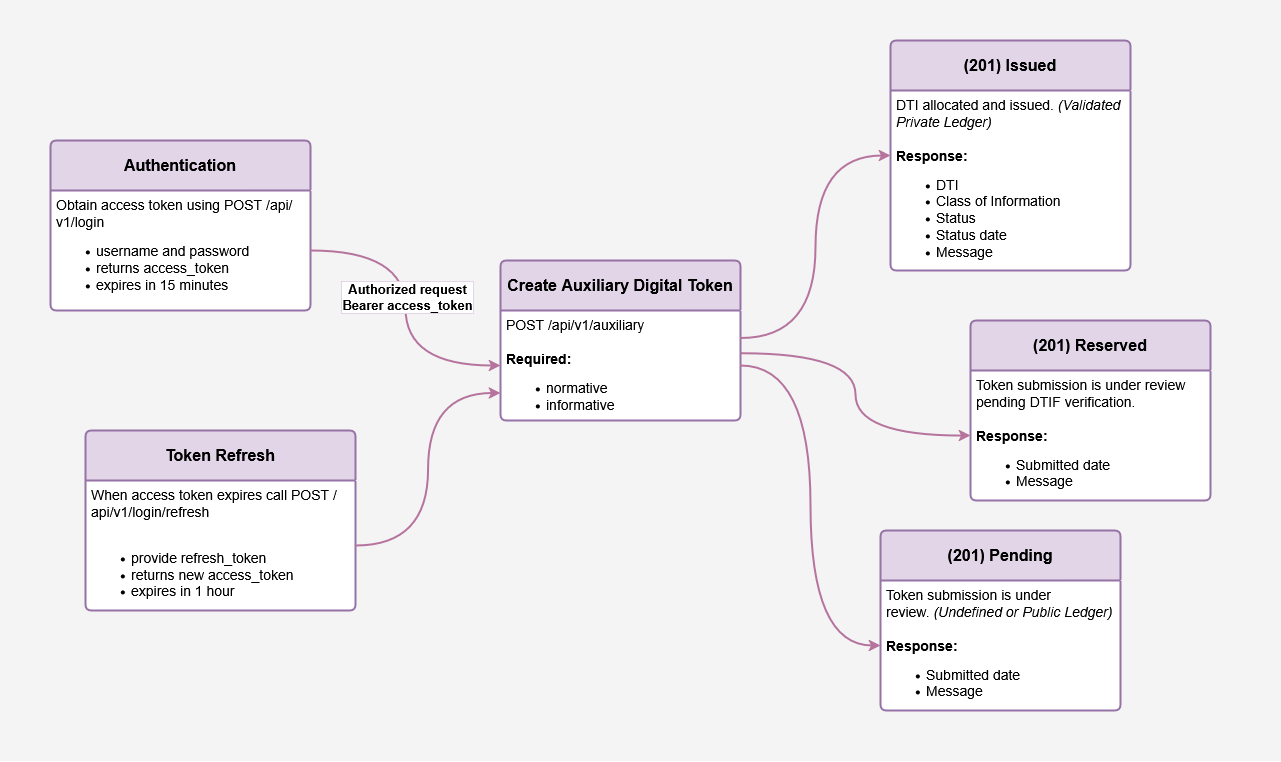

The diagram above was exported from draw.io. Its source (the exported page's mxGraphModel, read from the mxfile embedded in the PNG):
<mxGraphModel dx="1563" dy="901" grid="1" gridSize="10" guides="1" tooltips="1" connect="1" arrows="1" fold="1" page="1" pageScale="1" pageWidth="850" pageHeight="1100" math="0" shadow="0">
  <root>
    <mxCell id="0" />
    <mxCell id="1" parent="0" />
    <mxCell id="7-g_mCLdhP15eq59Ouiv-3" parent="1" style="rounded=0;whiteSpace=wrap;html=1;fillColor=#F4F4F4;strokeColor=#F4F4F4;" value="" vertex="1">
      <mxGeometry height="760" width="1280" x="70" y="20" as="geometry" />
    </mxCell>
    <mxCell id="J1UgE8usu4Ks02nO9Fc6-10" parent="1" style="swimlane;childLayout=stackLayout;horizontal=1;startSize=50;horizontalStack=0;rounded=1;fontSize=14;fontStyle=0;strokeWidth=2;resizeParent=0;resizeLast=1;shadow=0;dashed=0;align=center;arcSize=4;whiteSpace=wrap;html=1;fillColor=#e1d5e7;strokeColor=#9673a6;labelBackgroundColor=none;backgroundOutline=1;swimlaneFillColor=default;" value="&lt;font style=&quot;font-size: 16px;&quot;&gt;&lt;b&gt;Authentication&lt;/b&gt;&lt;/font&gt;" vertex="1">
      <mxGeometry height="170" width="260" x="120" y="160" as="geometry" />
    </mxCell>
    <mxCell id="J1UgE8usu4Ks02nO9Fc6-11" parent="J1UgE8usu4Ks02nO9Fc6-10" style="align=left;strokeColor=none;fillColor=none;spacingLeft=4;spacingRight=4;fontSize=12;verticalAlign=top;resizable=0;rotatable=0;part=1;html=1;whiteSpace=wrap;" value="&lt;div&gt;&lt;font style=&quot;font-size: 14px; background-color: light-dark(#ffffff, var(--ge-dark-color, #121212));&quot;&gt;Obtain access token using POST /api/v1/login&lt;/font&gt;&lt;/div&gt;&lt;div&gt;&lt;ul&gt;&lt;li&gt;&lt;font style=&quot;font-size: 14px; background-color: light-dark(#ffffff, var(--ge-dark-color, #121212));&quot;&gt;username and password&lt;/font&gt;&lt;/li&gt;&lt;li&gt;&lt;font style=&quot;font-size: 14px; background-color: light-dark(#ffffff, var(--ge-dark-color, #121212));&quot;&gt;returns access_token&lt;/font&gt;&lt;/li&gt;&lt;li&gt;&lt;font style=&quot;font-size: 14px; background-color: light-dark(#ffffff, var(--ge-dark-color, #121212));&quot;&gt;expires in 15 minutes&lt;/font&gt;&lt;/li&gt;&lt;/ul&gt;&lt;/div&gt;" vertex="1">
      <mxGeometry height="120" width="260" y="50" as="geometry" />
    </mxCell>
    <mxCell id="J1UgE8usu4Ks02nO9Fc6-12" parent="1" style="swimlane;childLayout=stackLayout;horizontal=1;startSize=50;horizontalStack=0;rounded=1;fontSize=14;fontStyle=0;strokeWidth=2;resizeParent=0;resizeLast=1;shadow=0;dashed=0;align=center;arcSize=4;whiteSpace=wrap;html=1;fillColor=#e1d5e7;strokeColor=#9673a6;swimlaneFillColor=default;" value="&lt;font style=&quot;font-size: 16px;&quot;&gt;&lt;b&gt;Token Refresh&lt;/b&gt;&lt;/font&gt;" vertex="1">
      <mxGeometry height="180" width="270" x="155" y="450" as="geometry" />
    </mxCell>
    <mxCell id="J1UgE8usu4Ks02nO9Fc6-13" parent="J1UgE8usu4Ks02nO9Fc6-12" style="align=left;strokeColor=none;fillColor=none;spacingLeft=4;spacingRight=4;fontSize=12;verticalAlign=top;resizable=0;rotatable=0;part=1;html=1;whiteSpace=wrap;" value="&lt;div&gt;&lt;font style=&quot;font-size: 14px;&quot;&gt;When access token expires call POST /api/v1/login/refresh&lt;/font&gt;&lt;/div&gt;&lt;div&gt;&lt;font style=&quot;font-size: 14px;&quot;&gt;&lt;br&gt;&lt;/font&gt;&lt;/div&gt;&lt;div&gt;&lt;ul&gt;&lt;li&gt;&lt;font style=&quot;font-size: 14px;&quot;&gt;provide refresh_token&lt;/font&gt;&lt;/li&gt;&lt;li&gt;&lt;font style=&quot;font-size: 14px;&quot;&gt;returns new access_token&lt;/font&gt;&lt;/li&gt;&lt;li&gt;&lt;font style=&quot;font-size: 14px;&quot;&gt;expires in 1 hour&lt;/font&gt;&lt;/li&gt;&lt;/ul&gt;&lt;/div&gt;" vertex="1">
      <mxGeometry height="130" width="270" y="50" as="geometry" />
    </mxCell>
    <mxCell id="J1UgE8usu4Ks02nO9Fc6-14" parent="1" style="swimlane;childLayout=stackLayout;horizontal=1;startSize=50;horizontalStack=0;rounded=1;fontSize=14;fontStyle=0;strokeWidth=2;resizeParent=0;resizeLast=1;shadow=0;dashed=0;align=center;arcSize=4;whiteSpace=wrap;html=1;fillColor=#E1D5E7;strokeColor=#9673a6;gradientColor=none;swimlaneFillColor=default;" value="&lt;font style=&quot;font-size: 16px;&quot;&gt;&lt;b&gt;Create Auxiliary Digital Token&lt;/b&gt;&lt;/font&gt;" vertex="1">
      <mxGeometry height="160" width="240" x="570" y="280" as="geometry" />
    </mxCell>
    <mxCell id="J1UgE8usu4Ks02nO9Fc6-15" parent="J1UgE8usu4Ks02nO9Fc6-14" style="align=left;strokeColor=none;fillColor=none;spacingLeft=4;spacingRight=4;fontSize=12;verticalAlign=top;resizable=0;rotatable=0;part=1;html=1;whiteSpace=wrap;" value="&lt;div&gt;&lt;font style=&quot;font-size: 14px; background-color: light-dark(#ffffff, var(--ge-dark-color, #121212));&quot;&gt;POST /api/v1/auxiliary&lt;/font&gt;&lt;/div&gt;&lt;div&gt;&lt;font style=&quot;font-size: 14px; background-color: light-dark(#ffffff, var(--ge-dark-color, #121212));&quot;&gt;&lt;br&gt;&lt;/font&gt;&lt;/div&gt;&lt;div&gt;&lt;font style=&quot;font-size: 14px; background-color: light-dark(#ffffff, var(--ge-dark-color, #121212));&quot;&gt;&lt;b&gt;Required:&lt;/b&gt;&lt;/font&gt;&lt;/div&gt;&lt;div&gt;&lt;ul&gt;&lt;li&gt;&lt;font style=&quot;font-size: 14px; background-color: light-dark(#ffffff, var(--ge-dark-color, #121212));&quot;&gt;normative&lt;/font&gt;&lt;/li&gt;&lt;li&gt;&lt;font style=&quot;font-size: 14px; background-color: light-dark(#ffffff, var(--ge-dark-color, #121212));&quot;&gt;informative&lt;/font&gt;&lt;/li&gt;&lt;/ul&gt;&lt;/div&gt;" vertex="1">
      <mxGeometry height="110" width="240" y="50" as="geometry" />
    </mxCell>
    <mxCell id="J1UgE8usu4Ks02nO9Fc6-16" parent="1" style="swimlane;childLayout=stackLayout;horizontal=1;startSize=50;horizontalStack=0;rounded=1;fontSize=14;fontStyle=0;strokeWidth=2;resizeParent=0;resizeLast=1;shadow=0;dashed=0;align=center;arcSize=4;whiteSpace=wrap;html=1;fillColor=#E1D5E7;strokeColor=#9673a6;swimlaneFillColor=default;" value="&lt;font style=&quot;font-size: 16px;&quot;&gt;&lt;b&gt;(201) Issued&lt;/b&gt;&lt;/font&gt;" vertex="1">
      <mxGeometry height="230" width="240" x="960" y="60" as="geometry" />
    </mxCell>
    <mxCell id="J1UgE8usu4Ks02nO9Fc6-17" parent="J1UgE8usu4Ks02nO9Fc6-16" style="align=left;strokeColor=none;fillColor=none;spacingLeft=4;spacingRight=4;fontSize=12;verticalAlign=top;resizable=0;rotatable=0;part=1;html=1;whiteSpace=wrap;" value="&lt;div&gt;&lt;font style=&quot;font-size: 14px;&quot;&gt;DTI allocated and issued.&amp;nbsp;&lt;i&gt;(Validated Private Ledger)&lt;/i&gt;&lt;/font&gt;&lt;/div&gt;&lt;div&gt;&lt;font style=&quot;font-size: 14px;&quot;&gt;&lt;br&gt;&lt;/font&gt;&lt;/div&gt;&lt;div&gt;&lt;font style=&quot;font-size: 14px;&quot;&gt;&lt;b&gt;Response:&lt;/b&gt;&lt;/font&gt;&lt;/div&gt;&lt;div&gt;&lt;ul&gt;&lt;li&gt;&lt;font style=&quot;font-size: 14px;&quot;&gt;DTI&lt;/font&gt;&lt;/li&gt;&lt;li&gt;&lt;font style=&quot;font-size: 14px;&quot;&gt;Class of Information&lt;/font&gt;&lt;/li&gt;&lt;li&gt;&lt;font style=&quot;font-size: 14px;&quot;&gt;Status&lt;/font&gt;&lt;/li&gt;&lt;li&gt;&lt;font style=&quot;font-size: 14px;&quot;&gt;Status date&lt;/font&gt;&lt;/li&gt;&lt;li&gt;&lt;font style=&quot;font-size: 14px;&quot;&gt;Message&lt;/font&gt;&lt;/li&gt;&lt;/ul&gt;&lt;/div&gt;" vertex="1">
      <mxGeometry height="180" width="240" y="50" as="geometry" />
    </mxCell>
    <mxCell id="J1UgE8usu4Ks02nO9Fc6-18" parent="1" style="swimlane;childLayout=stackLayout;horizontal=1;startSize=50;horizontalStack=0;rounded=1;fontSize=14;fontStyle=0;strokeWidth=2;resizeParent=0;resizeLast=1;shadow=0;dashed=0;align=center;arcSize=4;whiteSpace=wrap;html=1;fillColor=#e1d5e7;strokeColor=#9673a6;swimlaneFillColor=default;" value="&lt;font style=&quot;font-size: 16px;&quot;&gt;&lt;b&gt;(201) Pending&lt;/b&gt;&lt;/font&gt;" vertex="1">
      <mxGeometry height="180" width="240" x="950" y="550" as="geometry" />
    </mxCell>
    <mxCell id="J1UgE8usu4Ks02nO9Fc6-19" parent="J1UgE8usu4Ks02nO9Fc6-18" style="align=left;strokeColor=none;fillColor=none;spacingLeft=4;spacingRight=4;fontSize=12;verticalAlign=top;resizable=0;rotatable=0;part=1;html=1;whiteSpace=wrap;" value="&lt;div&gt;&lt;font style=&quot;font-size: 14px;&quot;&gt;Token submission is under review.&amp;nbsp;&lt;i&gt;(Undefined or Public Ledger)&lt;/i&gt;&lt;/font&gt;&lt;/div&gt;&lt;div&gt;&lt;font style=&quot;font-size: 14px;&quot;&gt;&lt;br&gt;&lt;/font&gt;&lt;/div&gt;&lt;div&gt;&lt;font style=&quot;font-size: 14px;&quot;&gt;&lt;b&gt;Response:&lt;/b&gt;&lt;/font&gt;&lt;/div&gt;&lt;div&gt;&lt;ul&gt;&lt;li&gt;&lt;font style=&quot;font-size: 14px;&quot;&gt;Submitted date&lt;/font&gt;&lt;/li&gt;&lt;li&gt;&lt;font style=&quot;font-size: 14px;&quot;&gt;Message&lt;/font&gt;&lt;/li&gt;&lt;/ul&gt;&lt;/div&gt;&amp;nbsp;" vertex="1">
      <mxGeometry height="130" width="240" y="50" as="geometry" />
    </mxCell>
    <mxCell id="J1UgE8usu4Ks02nO9Fc6-22" edge="1" parent="1" source="J1UgE8usu4Ks02nO9Fc6-11" style="edgeStyle=orthogonalEdgeStyle;rounded=0;orthogonalLoop=1;jettySize=auto;html=1;curved=1;strokeColor=#B5739D;strokeWidth=2;" target="J1UgE8usu4Ks02nO9Fc6-15">
      <mxGeometry relative="1" as="geometry" />
    </mxCell>
    <mxCell id="J1UgE8usu4Ks02nO9Fc6-26" connectable="0" parent="J1UgE8usu4Ks02nO9Fc6-22" style="edgeLabel;html=1;align=center;verticalAlign=middle;resizable=0;points=[];fontStyle=1;labelBorderColor=#E1D5E7;" value="&lt;div&gt;&lt;font style=&quot;font-size: 13px;&quot;&gt;&lt;span&gt;Authorized request&lt;/span&gt;&lt;/font&gt;&lt;/div&gt;&lt;div&gt;&lt;font style=&quot;font-size: 13px;&quot;&gt;&lt;span&gt;Bearer access_token&lt;/span&gt;&lt;/font&gt;&lt;/div&gt;" vertex="1">
      <mxGeometry relative="1" x="-0.0694" y="1" as="geometry">
        <mxPoint as="offset" />
      </mxGeometry>
    </mxCell>
    <mxCell id="J1UgE8usu4Ks02nO9Fc6-23" edge="1" parent="1" source="J1UgE8usu4Ks02nO9Fc6-13" style="edgeStyle=orthogonalEdgeStyle;rounded=0;orthogonalLoop=1;jettySize=auto;html=1;entryX=0;entryY=0.75;entryDx=0;entryDy=0;curved=1;strokeWidth=2;strokeColor=#B5739D;" target="J1UgE8usu4Ks02nO9Fc6-15">
      <mxGeometry relative="1" as="geometry" />
    </mxCell>
    <mxCell id="J1UgE8usu4Ks02nO9Fc6-28" edge="1" parent="1" source="J1UgE8usu4Ks02nO9Fc6-15" style="edgeStyle=orthogonalEdgeStyle;rounded=0;orthogonalLoop=1;jettySize=auto;html=1;entryX=0;entryY=0.5;entryDx=0;entryDy=0;curved=1;exitX=1;exitY=0.25;exitDx=0;exitDy=0;strokeColor=#B5739D;strokeWidth=2;" target="J1UgE8usu4Ks02nO9Fc6-16">
      <mxGeometry relative="1" as="geometry" />
    </mxCell>
    <mxCell id="J1UgE8usu4Ks02nO9Fc6-29" edge="1" parent="1" source="J1UgE8usu4Ks02nO9Fc6-15" style="edgeStyle=orthogonalEdgeStyle;rounded=0;orthogonalLoop=1;jettySize=auto;html=1;entryX=0;entryY=0.5;entryDx=0;entryDy=0;curved=1;strokeWidth=2;strokeColor=#B5739D;" target="J1UgE8usu4Ks02nO9Fc6-19">
      <mxGeometry relative="1" as="geometry" />
    </mxCell>
    <mxCell id="IhOg4O-c6DLo8Q680EFC-1" parent="1" style="swimlane;childLayout=stackLayout;horizontal=1;startSize=50;horizontalStack=0;rounded=1;fontSize=14;fontStyle=0;strokeWidth=2;resizeParent=0;resizeLast=1;shadow=0;dashed=0;align=center;arcSize=4;whiteSpace=wrap;html=1;fillColor=#e1d5e7;strokeColor=#9673a6;swimlaneFillColor=default;" value="&lt;font style=&quot;font-size: 16px;&quot;&gt;&lt;b&gt;(201) Reserved&lt;/b&gt;&lt;/font&gt;" vertex="1">
      <mxGeometry height="180" width="240" x="1040" y="340" as="geometry" />
    </mxCell>
    <mxCell id="IhOg4O-c6DLo8Q680EFC-2" parent="IhOg4O-c6DLo8Q680EFC-1" style="align=left;strokeColor=none;fillColor=none;spacingLeft=4;spacingRight=4;fontSize=12;verticalAlign=top;resizable=0;rotatable=0;part=1;html=1;whiteSpace=wrap;" value="&lt;div&gt;&lt;font style=&quot;font-size: 14px;&quot;&gt;Token submission is under review pending DTIF verification.&lt;/font&gt;&lt;/div&gt;&lt;div&gt;&lt;font style=&quot;font-size: 14px;&quot;&gt;&lt;br&gt;&lt;/font&gt;&lt;/div&gt;&lt;div&gt;&lt;font style=&quot;font-size: 14px;&quot;&gt;&lt;b&gt;Response:&lt;/b&gt;&lt;/font&gt;&lt;/div&gt;&lt;div&gt;&lt;ul&gt;&lt;li&gt;&lt;font style=&quot;font-size: 14px;&quot;&gt;Submitted date&lt;/font&gt;&lt;/li&gt;&lt;li&gt;&lt;font style=&quot;font-size: 14px;&quot;&gt;Message&lt;/font&gt;&lt;/li&gt;&lt;/ul&gt;&lt;/div&gt;" vertex="1">
      <mxGeometry height="130" width="240" y="50" as="geometry" />
    </mxCell>
    <mxCell id="IhOg4O-c6DLo8Q680EFC-3" edge="1" parent="1" source="J1UgE8usu4Ks02nO9Fc6-15" style="edgeStyle=orthogonalEdgeStyle;rounded=0;orthogonalLoop=1;jettySize=auto;html=1;entryX=0;entryY=0.5;entryDx=0;entryDy=0;curved=1;exitX=1.003;exitY=0.388;exitDx=0;exitDy=0;strokeColor=#B5739D;strokeWidth=2;exitPerimeter=0;" target="IhOg4O-c6DLo8Q680EFC-2">
      <mxGeometry relative="1" as="geometry">
        <mxPoint x="830" y="493" as="sourcePoint" />
        <mxPoint x="920" y="340" as="targetPoint" />
      </mxGeometry>
    </mxCell>
  </root>
</mxGraphModel>